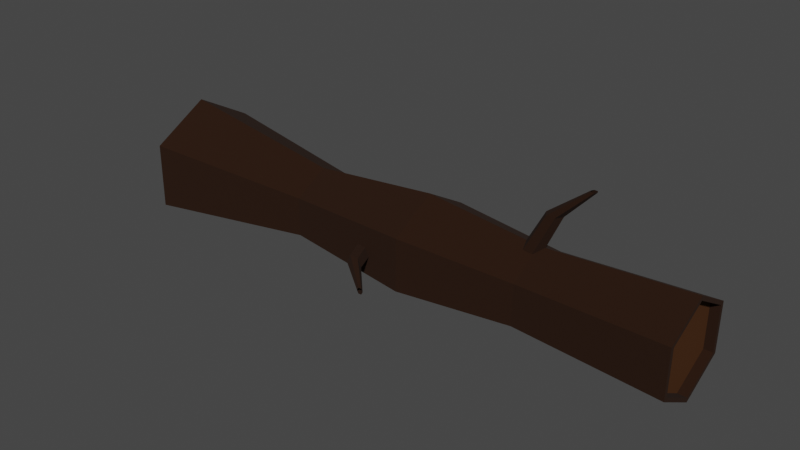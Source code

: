 # Source: Fallen_tree.blend  (saved by Blender 2.82.7; exported with 4.5.12 LTS)
import bpy
from mathutils import Matrix  # noqa: F401  (used for matrix-valued properties, if any)

bpy.ops.wm.read_factory_settings(use_empty=True)
scene = bpy.context.scene
scene.name = 'Scene'

# ---- collections
col_collection = bpy.data.collections.new('Collection'); scene.collection.children.link(col_collection)

# ---- materials (node trees are filled in below, after node groups)
mat_tree_stump_1 = bpy.data.materials.new('Tree stump 1')
mat_tree_stump_1.use_transparent_shadow = False
mat_tree_stump_2 = bpy.data.materials.new('Tree stump 2')
mat_tree_stump_2.use_transparent_shadow = False

# ---- material node trees
mat_tree_stump_1.use_nodes = True; mat_tree_stump_1.node_tree.nodes.clear()
_N = mat_tree_stump_1.node_tree.nodes; _L = mat_tree_stump_1.node_tree.links
n0 = _N.new('ShaderNodeOutputMaterial'); n0.name = 'Material Output'; n0.location = (300, 300)
n1 = _N.new('ShaderNodeBsdfPrincipled'); n1.name = 'Principled BSDF'; n1.location = (10, 300)
n1.distribution = 'GGX'
n1.subsurface_method = 'BURLEY'
n1.inputs[0].default_value = (0.02365, 0.006471, 0.0, 1.0)
n1.inputs[1].default_value = 0.3291
n1.inputs[2].default_value = 1.0
n1.inputs[3].default_value = 1.45
n1.inputs[27].default_value = (0.0, 0.0, 0.0, 1.0)
n1.inputs[28].default_value = 1.0
_L.new(n1.outputs[0], n0.inputs[0])
n0.is_active_output = True
mat_tree_stump_2.use_nodes = True; mat_tree_stump_2.node_tree.nodes.clear()
_N = mat_tree_stump_2.node_tree.nodes; _L = mat_tree_stump_2.node_tree.links
n0 = _N.new('ShaderNodeOutputMaterial'); n0.name = 'Material Output'; n0.location = (300, 300)
n1 = _N.new('ShaderNodeBsdfPrincipled'); n1.name = 'Principled BSDF'; n1.location = (10, 300)
n1.distribution = 'GGX'
n1.subsurface_method = 'BURLEY'
n1.inputs[0].default_value = (0.06998, 0.02112, 0.0, 1.0)
n1.inputs[1].default_value = 0.3797
n1.inputs[2].default_value = 1.0
n1.inputs[3].default_value = 1.45
n1.inputs[27].default_value = (0.0, 0.0, 0.0, 1.0)
n1.inputs[28].default_value = 1.0
_L.new(n1.outputs[0], n0.inputs[0])
n0.is_active_output = True

# ---- world
world_world = bpy.data.worlds.new('World'); scene.world = world_world
world_world.use_nodes = True; world_world.node_tree.nodes.clear()
_N = world_world.node_tree.nodes; _L = world_world.node_tree.links
n0 = _N.new('ShaderNodeOutputWorld'); n0.name = 'World Output'; n0.location = (300, 300)
n1 = _N.new('ShaderNodeBackground'); n1.name = 'Background'; n1.location = (10, 300)
n1.inputs[0].default_value = (0.05088, 0.05088, 0.05088, 1.0)
_L.new(n1.outputs[0], n0.inputs[0])
n0.is_active_output = True
world_world.color = (0.05088, 0.05088, 0.05088)
world_world.use_sun_shadow = False
world_world.sun_shadow_jitter_overblur = 0.0

# ---- meshes
me_cylinder_065 = bpy.data.meshes.new('Cylinder.065')
me_cylinder_065.from_pydata([(0.5489, -1.861, -0.3604), (1.129, -2.196, -0.3604), (1.129, -2.866, -0.3604), (0.5489, -3.201, -0.3604), (-0.03155, -2.866, -0.3604), (-0.03155, -2.196, -0.3604), (0.6044, 1.291, -1.366), (0.4777, -0.6911, -0.9176), (0.9672, -0.9737, -0.9176), (0.7887, 1.184, -1.366), (0.9672, -1.539, -0.9176), (0.7887, 0.9713, -1.366), (0.4777, -1.822, -0.9176), (0.6044, 0.8649, -1.366), (-0.01182, -1.539, -0.9176), (0.4201, 0.9713, -1.366), (-0.01182, -0.9737, -0.9176), (0.4201, 1.184, -1.366), (-2.854, 17.93, -0.03468), (-3.52, 0.9963, -0.04277), (-1.213, 17.92, -0.5775), (-1.568, 0.9815, -0.6881), (1.77, 17.9, -0.5412), (1.978, 0.9519, -0.645), (3.112, 17.88, 0.03781), (3.573, 0.9371, 0.04342), (1.471, 17.9, 0.5806), (1.622, 0.9519, 0.6888), (-1.512, 17.92, 0.5444), (-1.925, 0.9815, 0.6457), (-2.68, -7.665, -0.03256), (-1.239, -7.676, -0.5089), (1.378, -7.698, -0.4771), (2.556, -7.709, 0.03105), (1.115, -7.698, 0.5074), (-1.502, -7.676, 0.4756), (-3.954, -18.51, -0.04805), (-1.857, -18.52, -0.7415), (1.954, -18.55, -0.6952), (3.668, -18.57, 0.04456), (1.571, -18.55, 0.738), (-2.24, -18.52, 0.6917), (-2.138, -19.18, -0.8621), (-4.577, -19.16, -0.05561), (2.294, -19.22, -0.8082), (4.287, -19.24, 0.05209), (1.849, -19.22, 0.8586), (-2.584, -19.18, 0.8047), (-1.878, -19.19, -0.75), (-3.999, -19.17, -0.04859), (1.976, -19.22, -0.7031), (3.71, -19.23, 0.04507), (1.589, -19.22, 0.7464), (-2.266, -19.19, 0.6996), (-3.17, 18.53, -0.03851), (-1.354, 18.52, -0.639), (1.946, 18.49, -0.5989), (3.43, 18.48, 0.04168), (1.615, 18.49, 0.6421), (-1.685, 18.52, 0.6021), (-2.867, 18.53, -0.03484), (-1.218, 18.52, -0.5802), (1.78, 18.49, -0.5438), (3.128, 18.48, 0.038), (1.478, 18.49, 0.5834), (-1.519, 18.52, 0.547), (-2.65, 8.761, -0.0322), (-1.148, 8.75, -0.5286), (1.58, 8.727, -0.4955), (2.807, 8.716, 0.0341), (1.306, 8.727, 0.5305), (-1.423, 8.75, 0.4974), (-2.258, 8.981, -0.02743), (-2.225, 8.646, -0.151), (-2.225, 7.976, -0.151), (-2.258, 7.641, -0.02743), (-2.291, 7.976, 0.09613), (-2.291, 8.646, 0.09613), (-6.961, 12.13, -0.09645), (-4.871, 10.15, -0.04399), (-4.843, 9.868, -0.1482), (-6.951, 12.03, -0.1357), (-4.843, 9.303, -0.1482), (-6.951, 11.81, -0.1357), (-4.871, 9.02, -0.04399), (-6.961, 11.71, -0.09645), (-4.899, 9.303, 0.06023), (-6.972, 11.81, -0.05721), (-4.899, 9.868, 0.06023), (-6.972, 12.03, -0.05721)], [], [(7, 8, 1, 0), (8, 10, 2, 1), (10, 12, 3, 2), (12, 14, 4, 3), (1, 2, 3, 4, 5, 0), (14, 16, 5, 4), (16, 7, 0, 5), (17, 6, 7, 16), (15, 17, 16, 14), (13, 15, 14, 12), (11, 13, 12, 10), (9, 11, 10, 8), (6, 9, 8, 7), (66, 19, 21, 67), (67, 21, 23, 68), (68, 23, 25, 69), (69, 25, 27, 70), (27, 25, 33, 34), (70, 27, 29, 71), (71, 29, 19, 66), (18, 20, 22, 24, 26, 28), (35, 34, 46, 47), (23, 21, 31, 32), (29, 27, 34, 35), (21, 19, 30, 31), (25, 23, 32, 33), (19, 29, 35, 30), (37, 36, 41, 40, 39, 38), (33, 32, 44, 45), (31, 30, 43, 42), (30, 35, 47, 43), (34, 33, 45, 46), (32, 31, 42, 44), (49, 48, 42, 43), (48, 50, 44, 42), (50, 51, 45, 44), (51, 52, 46, 45), (52, 53, 47, 46), (53, 49, 43, 47), (36, 37, 48, 49), (37, 38, 50, 48), (38, 39, 51, 50), (39, 40, 52, 51), (40, 41, 53, 52), (41, 36, 49, 53), (61, 60, 54, 55), (62, 61, 55, 56), (63, 62, 56, 57), (64, 63, 57, 58), (65, 64, 58, 59), (60, 65, 59, 54), (20, 18, 60, 61), (22, 20, 61, 62), (24, 22, 62, 63), (26, 24, 63, 64), (28, 26, 64, 65), (18, 28, 65, 60), (59, 71, 66, 54), (58, 70, 71, 59), (57, 69, 70, 58), (56, 68, 69, 57), (55, 67, 68, 56), (54, 66, 67, 55), (79, 80, 73, 72), (80, 82, 74, 73), (82, 84, 75, 74), (84, 86, 76, 75), (73, 74, 75, 76, 77, 72), (86, 88, 77, 76), (88, 79, 72, 77), (89, 78, 79, 88), (87, 89, 88, 86), (85, 87, 86, 84), (83, 85, 84, 82), (81, 83, 82, 80), (78, 81, 80, 79)])
me_cylinder_065.polygons.foreach_set('material_index', [0, 0, 0, 0, 0, 0, 0, 0, 0, 0, 0, 0, 0, 0, 0, 0, 0, 0, 0, 0, 1, 0, 0, 0, 0, 0, 0, 1, 0, 0, 0, 0, 0, 0, 0, 0, 0, 0, 0, 0, 0, 0, 0, 0, 0, 0, 0, 0, 0, 0, 0, 0, 0, 0, 0, 0, 0, 0, 0, 0, 0, 0, 0, 0, 0, 0, 0, 0, 0, 0, 0, 0, 0, 0, 0, 0])
_uv = me_cylinder_065.uv_layers.new(name='UVMap')
_uv.uv.foreach_set('vector', [1.0, 0.8333, 0.8333, 0.8333, 0.8333, 1.0, 1.0, 1.0, 0.8333, 0.8333, 0.6667, 0.8333, 0.6667, 1.0, 0.8333, 1.0, 0.6667, 0.8333, 0.5, 0.8333, 0.5, 1.0, 0.6667, 1.0, 0.5, 0.8333, 0.3333, 0.8333, 0.3333, 1.0, 0.5, 1.0, 0.4578, 0.37, 0.4578, 0.13, 0.25, 0.01, 0.04215, 0.13, 0.04215, 0.37, 0.25, 0.49, 0.3333, 0.8333, 0.1667, 0.8333, 0.1667, 1.0, 0.3333, 1.0, 0.1667, 0.8333, -8.941e-08, 0.8333, -8.941e-08, 1.0, 0.1667, 1.0, 0.1667, 0.6667, -8.941e-08, 0.6667, -8.941e-08, 0.8333, 0.1667, 0.8333, 0.3333, 0.6667, 0.1667, 0.6667, 0.1667, 0.8333, 0.3333, 0.8333, 0.5, 0.6667, 0.3333, 0.6667, 0.3333, 0.8333, 0.5, 0.8333, 0.6667, 0.6667, 0.5, 0.6667, 0.5, 0.8333, 0.6667, 0.8333, 0.8333, 0.6667, 0.6667, 0.6667, 0.6667, 0.8333, 0.8333, 0.8333, 1.0, 0.6667, 0.8333, 0.6667, 0.8333, 0.8333, 1.0, 0.8333, 1.0, 0.75, 1.0, 1.0, 0.8333, 1.0, 0.8333, 0.75, 0.8333, 0.75, 0.8333, 1.0, 0.6667, 1.0, 0.6667, 0.75, 0.6667, 0.75, 0.6667, 1.0, 0.5, 1.0, 0.5, 0.75, 0.5, 0.75, 0.5, 1.0, 0.3333, 1.0, 0.3333, 0.75, 0.3333, 1.0, 0.5, 1.0, 0.5, 1.0, 0.3333, 1.0, 0.3333, 0.75, 0.3333, 1.0, 0.1667, 1.0, 0.1667, 0.75, 0.1667, 0.75, 0.1667, 1.0, -8.941e-08, 1.0, -8.941e-08, 0.75, 0.75, 0.4568, 0.9291, 0.3534, 0.9291, 0.1466, 0.75, 0.04321, 0.5709, 0.1466, 0.5709, 0.3534, 0.1667, 1.0, 0.3333, 1.0, 0.3333, 1.0, 0.1667, 1.0, 0.6667, 1.0, 0.8333, 1.0, 0.8333, 1.0, 0.6667, 1.0, 0.1667, 1.0, 0.3333, 1.0, 0.3333, 1.0, 0.1667, 1.0, 0.8333, 1.0, 1.0, 1.0, 1.0, 1.0, 0.8333, 1.0, 0.5, 1.0, 0.6667, 1.0, 0.6667, 1.0, 0.5, 1.0, -8.941e-08, 1.0, 0.1667, 1.0, 0.1667, 1.0, -8.941e-08, 1.0, 0.4191, 0.3476, 0.25, 0.4452, 0.08091, 0.3476, 0.08091, 0.1524, 0.25, 0.05475, 0.4191, 0.1524, 0.5, 1.0, 0.6667, 1.0, 0.6667, 1.0, 0.5, 1.0, 0.8333, 1.0, 1.0, 1.0, 1.0, 1.0, 0.8333, 1.0, -8.941e-08, 1.0, 0.1667, 1.0, 0.1667, 1.0, -8.941e-08, 1.0, 0.3333, 1.0, 0.5, 1.0, 0.5, 1.0, 0.3333, 1.0, 0.6667, 1.0, 0.8333, 1.0, 0.8333, 1.0, 0.6667, 1.0, 0.25, 0.4587, 0.4308, 0.3544, 0.4578, 0.37, 0.25, 0.49, 0.4308, 0.3544, 0.4308, 0.1456, 0.4578, 0.13, 0.4578, 0.37, 0.4308, 0.1456, 0.25, 0.04128, 0.25, 0.01, 0.4578, 0.13, 0.25, 0.04128, 0.06925, 0.1456, 0.04215, 0.13, 0.25, 0.01, 0.06925, 0.1456, 0.06925, 0.3544, 0.04215, 0.37, 0.04215, 0.13, 0.06925, 0.3544, 0.25, 0.4587, 0.25, 0.49, 0.04215, 0.37, 0.25, 0.4452, 0.4191, 0.3476, 0.4308, 0.3544, 0.25, 0.4587, 0.4191, 0.3476, 0.4191, 0.1524, 0.4308, 0.1456, 0.4308, 0.3544, 0.4191, 0.1524, 0.25, 0.05475, 0.25, 0.04128, 0.4308, 0.1456, 0.25, 0.05475, 0.08091, 0.1524, 0.06925, 0.1456, 0.25, 0.04128, 0.08091, 0.1524, 0.08091, 0.3476, 0.06925, 0.3544, 0.06925, 0.1456, 0.08091, 0.3476, 0.25, 0.4452, 0.25, 0.4587, 0.06925, 0.3544, 0.9388, 0.359, 0.75, 0.468, 0.75, 0.49, 0.9578, 0.37, 0.9388, 0.141, 0.9388, 0.359, 0.9578, 0.37, 0.9578, 0.13, 0.75, 0.03201, 0.9388, 0.141, 0.9578, 0.13, 0.75, 0.01, 0.5612, 0.141, 0.75, 0.03201, 0.75, 0.01, 0.5422, 0.13, 0.5612, 0.359, 0.5612, 0.141, 0.5422, 0.13, 0.5422, 0.37, 0.75, 0.468, 0.5612, 0.359, 0.5422, 0.37, 0.75, 0.49, 0.9291, 0.3534, 0.75, 0.4568, 0.75, 0.468, 0.9388, 0.359, 0.9291, 0.1466, 0.9291, 0.3534, 0.9388, 0.359, 0.9388, 0.141, 0.75, 0.04321, 0.9291, 0.1466, 0.9388, 0.141, 0.75, 0.03201, 0.5709, 0.1466, 0.75, 0.04321, 0.75, 0.03201, 0.5612, 0.141, 0.5709, 0.3534, 0.5709, 0.1466, 0.5612, 0.141, 0.5612, 0.359, 0.75, 0.4568, 0.5709, 0.3534, 0.5612, 0.359, 0.75, 0.468, 0.1667, 0.5, 0.1667, 0.75, -8.941e-08, 0.75, -8.941e-08, 0.5, 0.3333, 0.5, 0.3333, 0.75, 0.1667, 0.75, 0.1667, 0.5, 0.5, 0.5, 0.5, 0.75, 0.3333, 0.75, 0.3333, 0.5, 0.6667, 0.5, 0.6667, 0.75, 0.5, 0.75, 0.5, 0.5, 0.8333, 0.5, 0.8333, 0.75, 0.6667, 0.75, 0.6667, 0.5, 1.0, 0.5, 1.0, 0.75, 0.8333, 0.75, 0.8333, 0.5, 1.0, 0.8333, 0.8333, 0.8333, 0.8333, 1.0, 1.0, 1.0, 0.8333, 0.8333, 0.6667, 0.8333, 0.6667, 1.0, 0.8333, 1.0, 0.6667, 0.8333, 0.5, 0.8333, 0.5, 1.0, 0.6667, 1.0, 0.5, 0.8333, 0.3333, 0.8333, 0.3333, 1.0, 0.5, 1.0, 0.4578, 0.37, 0.4578, 0.13, 0.25, 0.01, 0.04215, 0.13, 0.04215, 0.37, 0.25, 0.49, 0.3333, 0.8333, 0.1667, 0.8333, 0.1667, 1.0, 0.3333, 1.0, 0.1667, 0.8333, -8.941e-08, 0.8333, -8.941e-08, 1.0, 0.1667, 1.0, 0.1667, 0.6667, -8.941e-08, 0.6667, -8.941e-08, 0.8333, 0.1667, 0.8333, 0.3333, 0.6667, 0.1667, 0.6667, 0.1667, 0.8333, 0.3333, 0.8333, 0.5, 0.6667, 0.3333, 0.6667, 0.3333, 0.8333, 0.5, 0.8333, 0.6667, 0.6667, 0.5, 0.6667, 0.5, 0.8333, 0.6667, 0.8333, 0.8333, 0.6667, 0.6667, 0.6667, 0.6667, 0.8333, 0.8333, 0.8333, 1.0, 0.6667, 0.8333, 0.6667, 0.8333, 0.8333, 1.0, 0.8333])
me_cylinder_065.materials.append(mat_tree_stump_1)
me_cylinder_065.materials.append(mat_tree_stump_2)
me_cylinder_065.use_remesh_fix_poles = True
me_cylinder_065.use_remesh_preserve_attributes = False
me_cylinder_065.use_mirror_vertex_groups = False
me_cylinder_065.update()

# ---- objects
ob_fallen_tree = bpy.data.objects.new('Fallen Tree', me_cylinder_065)

# ---- transforms, parenting, visibility, modifiers, constraints
ob_fallen_tree.location = (-12.69, -0.7348, 0.01176)
ob_fallen_tree.rotation_euler = (0.0, 1.514, -1.57)
ob_fallen_tree.scale = (0.1655, 0.1655, -0.7761)
ob_fallen_tree.lineart.crease_threshold = 0.0

# ---- collection membership
col_collection.objects.link(ob_fallen_tree)

# ---- scene / render settings (as saved in the file)
scene.frame_start = 1; scene.frame_end = 250; scene.frame_set(1)
scene.render.engine = 'BLENDER_EEVEE_NEXT'
scene.cycles.use_denoising = False
scene.cycles.samples = 128
scene.cycles.sampling_pattern = 'TABULATED_SOBOL'
scene.cycles.use_adaptive_sampling = False
scene.cycles.use_light_tree = False
scene.view_settings.view_transform = 'Filmic'
bpy.context.view_layer.update()

# ---- added for rendering (the .blend has no active camera and no usable light): camera, sun
cam_auto = bpy.data.cameras.new('AutoCamera')
cam_auto.lens = 50.0
cam_auto.sensor_width = 36.0
cam_auto.clip_end = 1000.0
ob_auto_camera = bpy.data.objects.new('AutoCamera', cam_auto)
scene.collection.objects.link(ob_auto_camera)
ob_auto_camera.location = (-6.45829, -8.47237, 5.28055)
ob_auto_camera.rotation_euler = (1.09748, -7.21219e-08, 0.694738)
scene.camera = ob_auto_camera
light_auto_sun = bpy.data.lights.new('AutoSun', 'SUN')
light_auto_sun.energy = 3.0
light_auto_sun.angle = 0.0523599
ob_auto_sun = bpy.data.objects.new('AutoSun', light_auto_sun)
scene.collection.objects.link(ob_auto_sun)
ob_auto_sun.rotation_euler = (0.872665, 0.174533, 0.523599)
bpy.context.view_layer.update()
